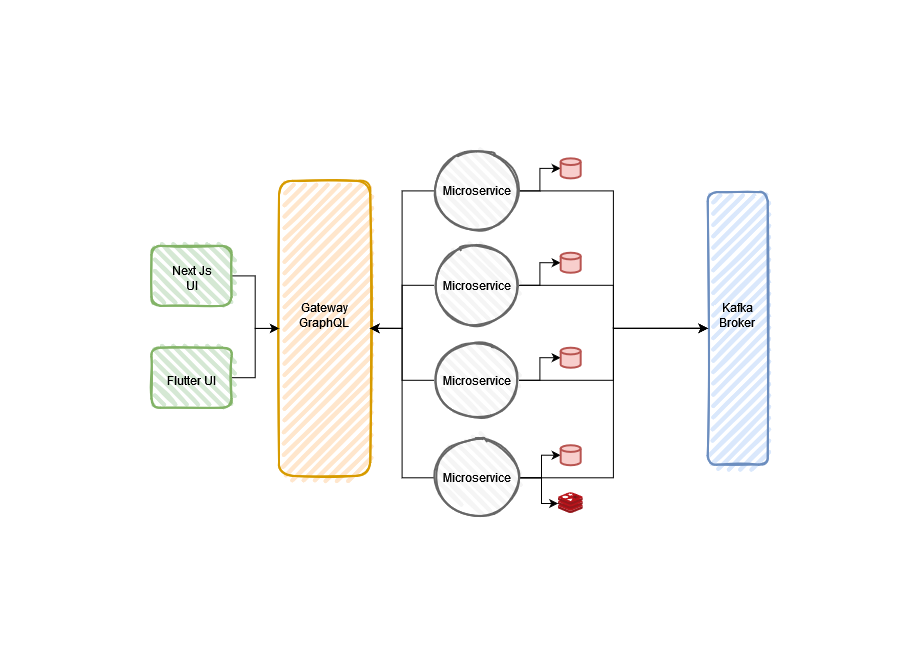

The diagram above was exported from draw.io. Its source (the exported page's mxGraphModel, read from the mxfile embedded in the PNG):
<mxGraphModel dx="1422" dy="772" grid="1" gridSize="10" guides="1" tooltips="1" connect="1" arrows="1" fold="1" page="1" pageScale="1" pageWidth="850" pageHeight="1100" math="0" shadow="0">
  <root>
    <mxCell id="0" />
    <mxCell id="1" parent="0" />
    <mxCell id="q1hz6VQKOKF-PTr07XBn-78" style="edgeStyle=orthogonalEdgeStyle;rounded=0;orthogonalLoop=1;jettySize=auto;html=1;entryX=0;entryY=0.5;entryDx=0;entryDy=0;entryPerimeter=0;" parent="1" source="q1hz6VQKOKF-PTr07XBn-76" target="q1hz6VQKOKF-PTr07XBn-20" edge="1">
      <mxGeometry relative="1" as="geometry" />
    </mxCell>
    <mxCell id="q1hz6VQKOKF-PTr07XBn-92" style="edgeStyle=orthogonalEdgeStyle;rounded=0;orthogonalLoop=1;jettySize=auto;html=1;" parent="1" source="q1hz6VQKOKF-PTr07XBn-76" target="q1hz6VQKOKF-PTr07XBn-55" edge="1">
      <mxGeometry relative="1" as="geometry" />
    </mxCell>
    <mxCell id="q1hz6VQKOKF-PTr07XBn-101" style="edgeStyle=orthogonalEdgeStyle;rounded=0;orthogonalLoop=1;jettySize=auto;html=1;" parent="1" source="q1hz6VQKOKF-PTr07XBn-76" target="q1hz6VQKOKF-PTr07XBn-57" edge="1">
      <mxGeometry relative="1" as="geometry" />
    </mxCell>
    <mxCell id="q1hz6VQKOKF-PTr07XBn-76" value="" style="ellipse;whiteSpace=wrap;html=1;fillColor=#f5f5f5;strokeColor=#666666;rounded=1;strokeWidth=2;fillWeight=4;hachureGap=8;hachureAngle=45;sketch=1;fontColor=#333333;" parent="1" vertex="1">
      <mxGeometry x="402.5" y="130" width="85" height="78.75" as="geometry" />
    </mxCell>
    <mxCell id="q1hz6VQKOKF-PTr07XBn-105" style="edgeStyle=orthogonalEdgeStyle;rounded=0;orthogonalLoop=1;jettySize=auto;html=1;" parent="1" source="q1hz6VQKOKF-PTr07XBn-69" target="q1hz6VQKOKF-PTr07XBn-57" edge="1">
      <mxGeometry relative="1" as="geometry" />
    </mxCell>
    <mxCell id="q1hz6VQKOKF-PTr07XBn-69" value="" style="rounded=1;whiteSpace=wrap;html=1;fillColor=#d5e8d4;strokeColor=#82b366;strokeWidth=2;fillWeight=4;hachureGap=8;hachureAngle=45;sketch=1;" parent="1" vertex="1">
      <mxGeometry x="120" y="224.37" width="80" height="60" as="geometry" />
    </mxCell>
    <mxCell id="q1hz6VQKOKF-PTr07XBn-57" value="" style="rounded=1;whiteSpace=wrap;html=1;strokeWidth=2;fillWeight=4;hachureGap=8;hachureAngle=45;fillColor=#ffe6cc;sketch=1;strokeColor=#d79b00;rotation=90;" parent="1" vertex="1">
      <mxGeometry x="145.63" y="261.25" width="295" height="91.25" as="geometry" />
    </mxCell>
    <mxCell id="q1hz6VQKOKF-PTr07XBn-55" value="" style="rounded=1;whiteSpace=wrap;html=1;strokeWidth=2;fillWeight=4;hachureGap=8;hachureAngle=45;fillColor=#dae8fc;sketch=1;strokeColor=#6c8ebf;rotation=90;" parent="1" vertex="1">
      <mxGeometry x="570" y="276.87" width="272.5" height="60" as="geometry" />
    </mxCell>
    <mxCell id="q1hz6VQKOKF-PTr07XBn-20" value="" style="strokeWidth=2;html=1;shape=mxgraph.flowchart.database;whiteSpace=wrap;fillColor=#f8cecc;strokeColor=#b85450;" parent="1" vertex="1">
      <mxGeometry x="529.1700000000001" y="136.87" width="20" height="20" as="geometry" />
    </mxCell>
    <mxCell id="q1hz6VQKOKF-PTr07XBn-37" value="" style="sketch=0;aspect=fixed;html=1;points=[];align=center;image;fontSize=12;image=img/lib/mscae/Cache_Redis_Product.svg;" parent="1" vertex="1">
      <mxGeometry x="526.6700000000001" y="471.24" width="25" height="21" as="geometry" />
    </mxCell>
    <mxCell id="q1hz6VQKOKF-PTr07XBn-46" value="Microservice" style="text;html=1;strokeColor=none;fillColor=none;align=center;verticalAlign=middle;whiteSpace=wrap;rounded=0;" parent="1" vertex="1">
      <mxGeometry x="417.5" y="154.37" width="55" height="30" as="geometry" />
    </mxCell>
    <mxCell id="q1hz6VQKOKF-PTr07XBn-50" value="&lt;div&gt;Gateway&lt;/div&gt;&lt;div&gt;GraphQL&lt;br&gt;&lt;/div&gt;" style="text;html=1;strokeColor=none;fillColor=none;align=center;verticalAlign=middle;whiteSpace=wrap;rounded=0;" parent="1" vertex="1">
      <mxGeometry x="265.63" y="279.37" width="55" height="30" as="geometry" />
    </mxCell>
    <mxCell id="q1hz6VQKOKF-PTr07XBn-52" value="&lt;div&gt;Kafka Broker&lt;br&gt;&lt;/div&gt;" style="text;html=1;strokeColor=none;fillColor=none;align=center;verticalAlign=middle;whiteSpace=wrap;rounded=0;" parent="1" vertex="1">
      <mxGeometry x="678.75" y="278.74" width="55" height="30" as="geometry" />
    </mxCell>
    <mxCell id="q1hz6VQKOKF-PTr07XBn-53" value="Next Js UI" style="text;html=1;strokeColor=none;fillColor=none;align=center;verticalAlign=middle;whiteSpace=wrap;rounded=0;" parent="1" vertex="1">
      <mxGeometry x="132.5" y="241.86" width="55" height="30" as="geometry" />
    </mxCell>
    <mxCell id="q1hz6VQKOKF-PTr07XBn-106" style="edgeStyle=orthogonalEdgeStyle;rounded=0;orthogonalLoop=1;jettySize=auto;html=1;entryX=0.5;entryY=1;entryDx=0;entryDy=0;" parent="1" source="q1hz6VQKOKF-PTr07XBn-71" target="q1hz6VQKOKF-PTr07XBn-57" edge="1">
      <mxGeometry relative="1" as="geometry" />
    </mxCell>
    <mxCell id="q1hz6VQKOKF-PTr07XBn-71" value="" style="rounded=1;whiteSpace=wrap;html=1;fillColor=#d5e8d4;strokeColor=#82b366;strokeWidth=2;fillWeight=4;hachureGap=8;hachureAngle=45;sketch=1;" parent="1" vertex="1">
      <mxGeometry x="120" y="326.23" width="80" height="60" as="geometry" />
    </mxCell>
    <mxCell id="q1hz6VQKOKF-PTr07XBn-72" value="Flutter UI" style="text;html=1;strokeColor=none;fillColor=none;align=center;verticalAlign=middle;whiteSpace=wrap;rounded=0;" parent="1" vertex="1">
      <mxGeometry x="132.5" y="343.72" width="55" height="30" as="geometry" />
    </mxCell>
    <mxCell id="q1hz6VQKOKF-PTr07XBn-79" style="edgeStyle=orthogonalEdgeStyle;rounded=0;orthogonalLoop=1;jettySize=auto;html=1;entryX=0;entryY=0.5;entryDx=0;entryDy=0;entryPerimeter=0;" parent="1" source="q1hz6VQKOKF-PTr07XBn-80" target="q1hz6VQKOKF-PTr07XBn-81" edge="1">
      <mxGeometry relative="1" as="geometry" />
    </mxCell>
    <mxCell id="q1hz6VQKOKF-PTr07XBn-98" style="edgeStyle=orthogonalEdgeStyle;rounded=0;orthogonalLoop=1;jettySize=auto;html=1;entryX=0.5;entryY=1;entryDx=0;entryDy=0;" parent="1" source="q1hz6VQKOKF-PTr07XBn-80" target="q1hz6VQKOKF-PTr07XBn-55" edge="1">
      <mxGeometry relative="1" as="geometry" />
    </mxCell>
    <mxCell id="q1hz6VQKOKF-PTr07XBn-102" style="edgeStyle=orthogonalEdgeStyle;rounded=0;orthogonalLoop=1;jettySize=auto;html=1;entryX=0.5;entryY=0;entryDx=0;entryDy=0;" parent="1" source="q1hz6VQKOKF-PTr07XBn-80" target="q1hz6VQKOKF-PTr07XBn-57" edge="1">
      <mxGeometry relative="1" as="geometry" />
    </mxCell>
    <mxCell id="q1hz6VQKOKF-PTr07XBn-80" value="" style="ellipse;whiteSpace=wrap;html=1;fillColor=#f5f5f5;strokeColor=#666666;rounded=1;strokeWidth=2;fillWeight=4;hachureGap=8;hachureAngle=45;sketch=1;fontColor=#333333;" parent="1" vertex="1">
      <mxGeometry x="402.5" y="224.37" width="85" height="78.75" as="geometry" />
    </mxCell>
    <mxCell id="q1hz6VQKOKF-PTr07XBn-81" value="" style="strokeWidth=2;html=1;shape=mxgraph.flowchart.database;whiteSpace=wrap;fillColor=#f8cecc;strokeColor=#b85450;" parent="1" vertex="1">
      <mxGeometry x="529.1700000000001" y="231.24" width="20" height="20" as="geometry" />
    </mxCell>
    <mxCell id="q1hz6VQKOKF-PTr07XBn-82" value="Microservice" style="text;html=1;strokeColor=none;fillColor=none;align=center;verticalAlign=middle;whiteSpace=wrap;rounded=0;" parent="1" vertex="1">
      <mxGeometry x="417.5" y="248.74" width="55" height="30" as="geometry" />
    </mxCell>
    <mxCell id="q1hz6VQKOKF-PTr07XBn-83" style="edgeStyle=orthogonalEdgeStyle;rounded=0;orthogonalLoop=1;jettySize=auto;html=1;entryX=0;entryY=0.5;entryDx=0;entryDy=0;entryPerimeter=0;" parent="1" source="q1hz6VQKOKF-PTr07XBn-84" target="q1hz6VQKOKF-PTr07XBn-85" edge="1">
      <mxGeometry relative="1" as="geometry" />
    </mxCell>
    <mxCell id="q1hz6VQKOKF-PTr07XBn-97" style="edgeStyle=orthogonalEdgeStyle;rounded=0;orthogonalLoop=1;jettySize=auto;html=1;entryX=0.5;entryY=1;entryDx=0;entryDy=0;" parent="1" source="q1hz6VQKOKF-PTr07XBn-84" target="q1hz6VQKOKF-PTr07XBn-55" edge="1">
      <mxGeometry relative="1" as="geometry" />
    </mxCell>
    <mxCell id="q1hz6VQKOKF-PTr07XBn-103" style="edgeStyle=orthogonalEdgeStyle;rounded=0;orthogonalLoop=1;jettySize=auto;html=1;entryX=0.5;entryY=0;entryDx=0;entryDy=0;" parent="1" source="q1hz6VQKOKF-PTr07XBn-84" target="q1hz6VQKOKF-PTr07XBn-57" edge="1">
      <mxGeometry relative="1" as="geometry" />
    </mxCell>
    <mxCell id="q1hz6VQKOKF-PTr07XBn-84" value="" style="ellipse;whiteSpace=wrap;html=1;fillColor=#f5f5f5;strokeColor=#666666;rounded=1;strokeWidth=2;fillWeight=4;hachureGap=8;hachureAngle=45;sketch=1;fontColor=#333333;" parent="1" vertex="1">
      <mxGeometry x="402.5" y="319.36" width="85" height="78.75" as="geometry" />
    </mxCell>
    <mxCell id="q1hz6VQKOKF-PTr07XBn-85" value="" style="strokeWidth=2;html=1;shape=mxgraph.flowchart.database;whiteSpace=wrap;fillColor=#f8cecc;strokeColor=#b85450;" parent="1" vertex="1">
      <mxGeometry x="529.1700000000001" y="326.23" width="20" height="20" as="geometry" />
    </mxCell>
    <mxCell id="q1hz6VQKOKF-PTr07XBn-86" value="Microservice" style="text;html=1;strokeColor=none;fillColor=none;align=center;verticalAlign=middle;whiteSpace=wrap;rounded=0;" parent="1" vertex="1">
      <mxGeometry x="417.5" y="343.73" width="55" height="30" as="geometry" />
    </mxCell>
    <mxCell id="q1hz6VQKOKF-PTr07XBn-87" style="edgeStyle=orthogonalEdgeStyle;rounded=0;orthogonalLoop=1;jettySize=auto;html=1;entryX=0;entryY=0.5;entryDx=0;entryDy=0;entryPerimeter=0;" parent="1" source="q1hz6VQKOKF-PTr07XBn-88" target="q1hz6VQKOKF-PTr07XBn-89" edge="1">
      <mxGeometry relative="1" as="geometry">
        <Array as="points">
          <mxPoint x="510" y="456.25" />
          <mxPoint x="510" y="434.25" />
        </Array>
      </mxGeometry>
    </mxCell>
    <mxCell id="q1hz6VQKOKF-PTr07XBn-99" style="edgeStyle=orthogonalEdgeStyle;rounded=0;orthogonalLoop=1;jettySize=auto;html=1;entryX=0.5;entryY=1;entryDx=0;entryDy=0;" parent="1" source="q1hz6VQKOKF-PTr07XBn-88" target="q1hz6VQKOKF-PTr07XBn-55" edge="1">
      <mxGeometry relative="1" as="geometry" />
    </mxCell>
    <mxCell id="q1hz6VQKOKF-PTr07XBn-104" style="edgeStyle=orthogonalEdgeStyle;rounded=0;orthogonalLoop=1;jettySize=auto;html=1;entryX=0.5;entryY=0;entryDx=0;entryDy=0;" parent="1" source="q1hz6VQKOKF-PTr07XBn-88" target="q1hz6VQKOKF-PTr07XBn-57" edge="1">
      <mxGeometry relative="1" as="geometry" />
    </mxCell>
    <mxCell id="q1hz6VQKOKF-PTr07XBn-107" style="edgeStyle=orthogonalEdgeStyle;rounded=0;orthogonalLoop=1;jettySize=auto;html=1;" parent="1" source="q1hz6VQKOKF-PTr07XBn-88" target="q1hz6VQKOKF-PTr07XBn-37" edge="1">
      <mxGeometry relative="1" as="geometry">
        <Array as="points">
          <mxPoint x="510" y="456" />
          <mxPoint x="510" y="482" />
        </Array>
      </mxGeometry>
    </mxCell>
    <mxCell id="q1hz6VQKOKF-PTr07XBn-88" value="" style="ellipse;whiteSpace=wrap;html=1;fillColor=#f5f5f5;strokeColor=#666666;rounded=1;strokeWidth=2;fillWeight=4;hachureGap=8;hachureAngle=45;sketch=1;fontColor=#333333;" parent="1" vertex="1">
      <mxGeometry x="402.5" y="416.87" width="85" height="78.75" as="geometry" />
    </mxCell>
    <mxCell id="q1hz6VQKOKF-PTr07XBn-89" value="" style="strokeWidth=2;html=1;shape=mxgraph.flowchart.database;whiteSpace=wrap;fillColor=#f8cecc;strokeColor=#b85450;" parent="1" vertex="1">
      <mxGeometry x="529.1700000000001" y="423.74" width="20" height="20" as="geometry" />
    </mxCell>
    <mxCell id="q1hz6VQKOKF-PTr07XBn-90" value="Microservice" style="text;html=1;strokeColor=none;fillColor=none;align=center;verticalAlign=middle;whiteSpace=wrap;rounded=0;" parent="1" vertex="1">
      <mxGeometry x="417.5" y="441.24" width="55" height="30" as="geometry" />
    </mxCell>
  </root>
</mxGraphModel>